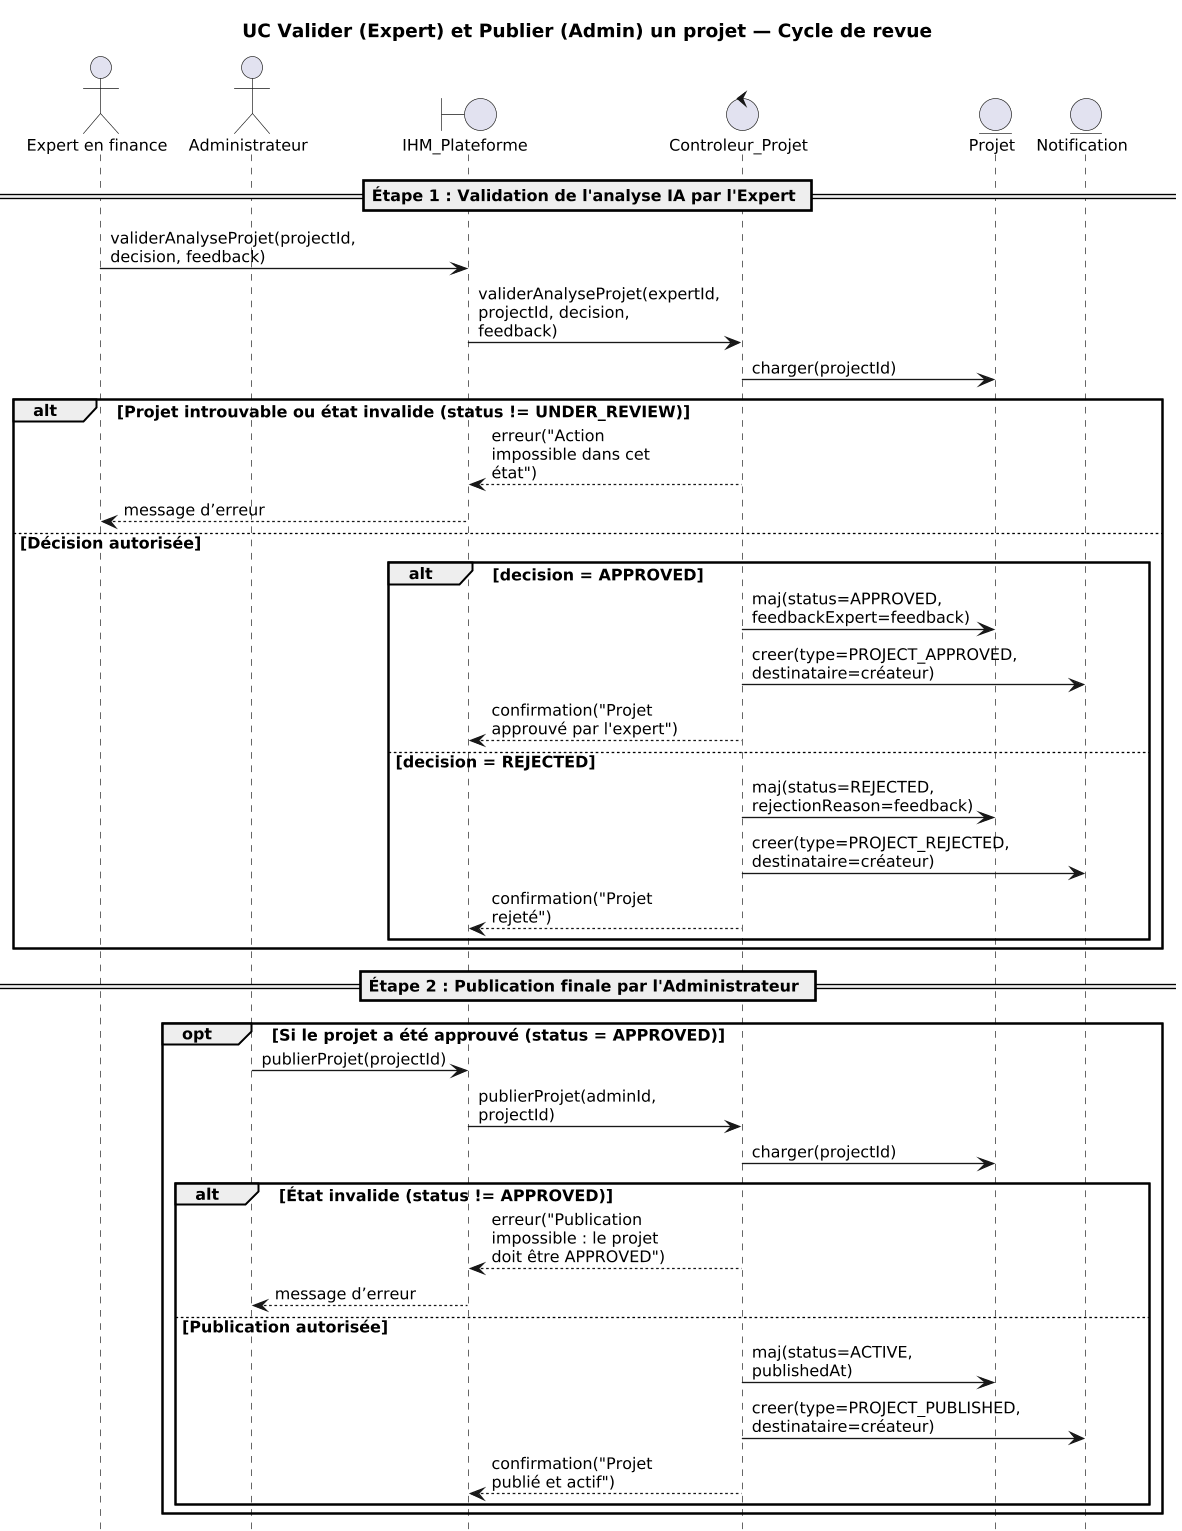

The diagram above was rendered by PlantUML. Its source (embedded in the PNG):
@startuml
' ============================
'  Normes FSEG (ECB)
'  - Acteurs : Expert en finance, Administrateur
'  - <<boundary>> : IHM_Plateforme
'  - <<control>>  : Controleur_Projet
'  - <<entity>>   : Projet, Notification
' ============================

hide footbox
skinparam shadowing false
skinparam defaultFontName "Times New Roman"
skinparam defaultFontSize 12
skinparam sequenceMessageAlign left
skinparam maxMessageSize 45
skinparam wrapWidth 150
skinparam dpi 150
scale 0.85

title UC Valider (Expert) et Publier (Admin) un projet — Cycle de revue

actor "Expert en finance" as Exp
actor "Administrateur" as Adm
boundary "IHM_Plateforme" as IHM
control "Controleur_Projet" as CP
entity "Projet" as P
entity "Notification" as N

== Étape 1 : Validation de l'analyse IA par l'Expert ==
Exp -> IHM : validerAnalyseProjet(projectId, decision, feedback)
IHM -> CP : validerAnalyseProjet(expertId, projectId, decision, feedback)

CP -> P : charger(projectId)
alt Projet introuvable ou état invalide (status != UNDER_REVIEW)
  CP --> IHM : erreur("Action impossible dans cet état")
  IHM --> Exp : message d’erreur
else Décision autorisée
  alt decision = APPROVED
    CP -> P : maj(status=APPROVED, feedbackExpert=feedback)
    CP -> N : creer(type=PROJECT_APPROVED, destinataire=créateur)
    CP --> IHM : confirmation("Projet approuvé par l'expert")
  else decision = REJECTED
    CP -> P : maj(status=REJECTED, rejectionReason=feedback)
    CP -> N : creer(type=PROJECT_REJECTED, destinataire=créateur)
    CP --> IHM : confirmation("Projet rejeté")
  end
end

== Étape 2 : Publication finale par l'Administrateur ==
opt Si le projet a été approuvé (status = APPROVED)
  Adm -> IHM : publierProjet(projectId)
  IHM -> CP : publierProjet(adminId, projectId)

  CP -> P : charger(projectId)
  alt État invalide (status != APPROVED)
    CP --> IHM : erreur("Publication impossible : le projet doit être APPROVED")
    IHM --> Adm : message d’erreur
  else Publication autorisée
    CP -> P : maj(status=ACTIVE, publishedAt)
    CP -> N : creer(type=PROJECT_PUBLISHED, destinataire=créateur)
    CP --> IHM : confirmation("Projet publié et actif")
  end
end
@enduml